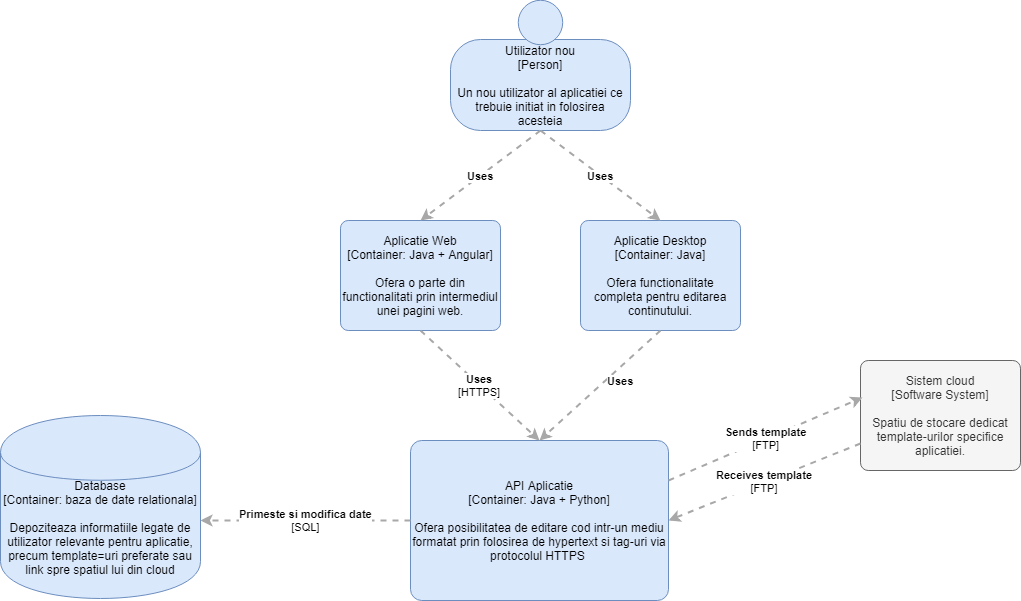

The diagram above was exported from draw.io. Its source (the exported page's mxGraphModel, read from the mxfile embedded in the PNG):
<mxGraphModel dx="1394" dy="867" grid="1" gridSize="10" guides="1" tooltips="1" connect="1" arrows="1" fold="1" page="1" pageScale="1" pageWidth="1169" pageHeight="827" math="0" shadow="0">
  <root>
    <mxCell id="0" />
    <mxCell id="1" parent="0" />
    <mxCell id="v_KfX6A1vFgByJU3tXm7-1" value="" style="group;rounded=0;labelBackgroundColor=none;fillColor=none;fontColor=#000000;align=center;html=1;" parent="1" vertex="1" connectable="0">
      <mxGeometry x="520" y="20" width="180" height="130" as="geometry" />
      <C4Person as="c4" />
    </mxCell>
    <object label="&lt;div&gt;Utilizator nou&lt;/div&gt;&lt;div&gt;[Person]&lt;/div&gt;&lt;div&gt;&lt;br&gt;&lt;/div&gt;&lt;div&gt;Un nou utilizator al aplicatiei ce trebuie initiat in folosirea acesteia&lt;/div&gt;" placeholders="1" c4Name="name" c4Type="body" c4Description="Beschreibung" id="v_KfX6A1vFgByJU3tXm7-2">
      <mxCell style="rounded=1;whiteSpace=wrap;html=1;labelBackgroundColor=none;fillColor=#dae8fc;fontColor=#000000;align=center;arcSize=33;strokeColor=#6c8ebf;" parent="v_KfX6A1vFgByJU3tXm7-1" vertex="1">
        <mxGeometry y="39" width="180" height="91" as="geometry" />
        <C4Person as="c4" />
      </mxCell>
    </object>
    <mxCell id="v_KfX6A1vFgByJU3tXm7-3" value="" style="ellipse;whiteSpace=wrap;html=1;aspect=fixed;rounded=0;labelBackgroundColor=none;fillColor=#dae8fc;fontSize=12;fontColor=#000000;align=center;strokeColor=#6c8ebf;" parent="v_KfX6A1vFgByJU3tXm7-1" vertex="1">
      <mxGeometry x="68" width="44.44444444444444" height="44.44444444444444" as="geometry" />
      <C4Person as="c4" />
    </mxCell>
    <object label="&lt;div&gt;Sistem cloud&lt;/div&gt;&lt;div&gt;[Software System]&lt;/div&gt;&lt;div&gt;&lt;br&gt;&lt;/div&gt;&lt;div&gt;Spatiu de stocare dedicat template-urilor specifice aplicatiei.&lt;/div&gt;" placeholders="1" c4Name="name" c4Type="SoftwareSystem" c4Description="Beschreibung" id="v_KfX6A1vFgByJU3tXm7-4">
      <mxCell style="rounded=1;whiteSpace=wrap;html=1;labelBackgroundColor=none;fillColor=#f5f5f5;fontColor=#333333;align=center;arcSize=7;strokeColor=#666666;" parent="1" vertex="1">
        <mxGeometry x="930" y="380" width="160" height="110" as="geometry" />
        <C4SoftwareSystem as="c4" />
      </mxCell>
    </object>
    <object label="&lt;span&gt;Database&lt;/span&gt;&lt;div&gt;[Container:&amp;nbsp;baza de date relationala]&lt;/div&gt;&lt;div&gt;&lt;br&gt;&lt;/div&gt;&lt;div&gt;Depoziteaza informatiile legate de utilizator relevante pentru aplicatie, precum template=uri preferate sau link spre spatiul lui din cloud&lt;/div&gt;" placeholders="1" c4Type="Database" c4Technology="technology" c4Description="Beschreibung" id="v_KfX6A1vFgByJU3tXm7-5">
      <mxCell style="shape=cylinder;whiteSpace=wrap;html=1;boundedLbl=1;rounded=0;labelBackgroundColor=none;fillColor=#dae8fc;fontSize=12;fontColor=#000000;align=center;strokeColor=#6c8ebf;" parent="1" vertex="1">
        <mxGeometry x="70" y="435" width="200" height="183" as="geometry" />
        <C4Database as="c4" />
      </mxCell>
    </object>
    <object label="Aplicatie Desktop&lt;div&gt;[Container: Java]&lt;/div&gt;&lt;div&gt;&lt;br&gt;&lt;/div&gt;&lt;div&gt;Ofera functionalitate completa pentru editarea continutului.&lt;/div&gt;" placeholders="1" c4Name="name" c4Type="SoftwareSystem" c4Description="Beschreibung" id="v_KfX6A1vFgByJU3tXm7-6">
      <mxCell style="rounded=1;whiteSpace=wrap;html=1;labelBackgroundColor=none;fillColor=#dae8fc;fontColor=#000000;align=center;arcSize=7;strokeColor=#6c8ebf;" parent="1" vertex="1">
        <mxGeometry x="650" y="240" width="160" height="110" as="geometry" />
        <C4SoftwareSystem as="c4" />
      </mxCell>
    </object>
    <object label="&lt;div style=&quot;text-align: left&quot;&gt;&lt;div style=&quot;text-align: center&quot;&gt;&lt;b&gt;Uses&lt;/b&gt;&lt;/div&gt;&lt;/div&gt;" c4Type="Relationship" c4Description="Beschreibung" c4Technology="technology" id="v_KfX6A1vFgByJU3tXm7-7">
      <mxCell style="edgeStyle=none;rounded=0;html=1;entryX=0.5;entryY=0;jettySize=auto;orthogonalLoop=1;strokeColor=#A8A8A8;strokeWidth=2;fontColor=#000000;jumpStyle=none;dashed=1;exitX=0.5;exitY=1;exitDx=0;exitDy=0;entryDx=0;entryDy=0;" parent="1" source="v_KfX6A1vFgByJU3tXm7-2" target="v_KfX6A1vFgByJU3tXm7-6" edge="1">
        <mxGeometry width="160" relative="1" as="geometry">
          <mxPoint x="70" y="640" as="sourcePoint" />
          <mxPoint x="230" y="640" as="targetPoint" />
        </mxGeometry>
        <C4Relationship as="c4" />
      </mxCell>
    </object>
    <object label="Aplicatie Web&lt;div&gt;[Container: Java + Angular]&lt;/div&gt;&lt;div&gt;&lt;br&gt;&lt;/div&gt;&lt;div&gt;Ofera o parte din functionalitati prin intermediul unei pagini web.&lt;/div&gt;" placeholders="1" c4Name="name" c4Type="SoftwareSystem" c4Description="Beschreibung" id="v_KfX6A1vFgByJU3tXm7-8">
      <mxCell style="rounded=1;whiteSpace=wrap;html=1;labelBackgroundColor=none;fillColor=#dae8fc;fontColor=#000000;align=center;arcSize=7;strokeColor=#6c8ebf;" parent="1" vertex="1">
        <mxGeometry x="410" y="240" width="160" height="110" as="geometry" />
        <C4SoftwareSystem as="c4" />
      </mxCell>
    </object>
    <object label="&lt;div style=&quot;text-align: left&quot;&gt;&lt;div style=&quot;text-align: center&quot;&gt;&lt;b&gt;Uses&lt;/b&gt;&lt;/div&gt;&lt;/div&gt;" c4Type="Relationship" c4Description="Beschreibung" c4Technology="technology" id="v_KfX6A1vFgByJU3tXm7-9">
      <mxCell style="edgeStyle=none;rounded=0;html=1;entryX=0.5;entryY=0;jettySize=auto;orthogonalLoop=1;strokeColor=#A8A8A8;strokeWidth=2;fontColor=#000000;jumpStyle=none;dashed=1;exitX=0.5;exitY=1;exitDx=0;exitDy=0;entryDx=0;entryDy=0;" parent="1" source="v_KfX6A1vFgByJU3tXm7-2" target="v_KfX6A1vFgByJU3tXm7-8" edge="1">
        <mxGeometry width="160" relative="1" as="geometry">
          <mxPoint x="619.8571428571431" y="159.71428571428578" as="sourcePoint" />
          <mxPoint x="739.8571428571431" y="249.71428571428578" as="targetPoint" />
        </mxGeometry>
        <C4Relationship as="c4" />
      </mxCell>
    </object>
    <object label="API Aplicatie&lt;div&gt;[Container: Java + Python]&lt;/div&gt;&lt;div&gt;&lt;br&gt;&lt;/div&gt;&lt;div&gt;Ofera posibilitatea de editare cod intr-un mediu formatat prin folosirea de hypertext si tag-uri via protocolul HTTPS&amp;nbsp;&lt;/div&gt;" placeholders="1" c4Name="name" c4Type="SoftwareSystem" c4Description="Beschreibung" id="v_KfX6A1vFgByJU3tXm7-10">
      <mxCell style="rounded=1;whiteSpace=wrap;html=1;labelBackgroundColor=none;fillColor=#dae8fc;fontColor=#000000;align=center;arcSize=7;strokeColor=#6c8ebf;" parent="1" vertex="1">
        <mxGeometry x="480" y="460" width="258" height="160" as="geometry" />
        <C4SoftwareSystem as="c4" />
      </mxCell>
    </object>
    <object label="&lt;div style=&quot;text-align: left&quot;&gt;&lt;div style=&quot;text-align: center&quot;&gt;&lt;b&gt;Uses&lt;/b&gt;&lt;/div&gt;&lt;div style=&quot;text-align: center&quot;&gt;[HTTPS]&lt;/div&gt;&lt;/div&gt;" c4Type="Relationship" c4Description="Beschreibung" c4Technology="technology" id="v_KfX6A1vFgByJU3tXm7-11">
      <mxCell style="edgeStyle=none;rounded=0;html=1;entryX=0.5;entryY=0;jettySize=auto;orthogonalLoop=1;strokeColor=#A8A8A8;strokeWidth=2;fontColor=#000000;jumpStyle=none;dashed=1;exitX=0.5;exitY=1;exitDx=0;exitDy=0;entryDx=0;entryDy=0;" parent="1" source="v_KfX6A1vFgByJU3tXm7-8" target="v_KfX6A1vFgByJU3tXm7-10" edge="1">
        <mxGeometry width="160" relative="1" as="geometry">
          <mxPoint x="70" y="640" as="sourcePoint" />
          <mxPoint x="230" y="640" as="targetPoint" />
        </mxGeometry>
        <C4Relationship as="c4" />
      </mxCell>
    </object>
    <object label="&lt;div style=&quot;text-align: left&quot;&gt;&lt;div style=&quot;text-align: center&quot;&gt;&lt;b&gt;Uses&lt;/b&gt;&lt;/div&gt;&lt;/div&gt;" c4Type="Relationship" c4Description="Beschreibung" c4Technology="technology" id="v_KfX6A1vFgByJU3tXm7-12">
      <mxCell style="edgeStyle=none;rounded=0;html=1;entryX=0.5;entryY=0;jettySize=auto;orthogonalLoop=1;strokeColor=#A8A8A8;strokeWidth=2;fontColor=#000000;jumpStyle=none;dashed=1;exitX=0.5;exitY=1;exitDx=0;exitDy=0;entryDx=0;entryDy=0;" parent="1" source="v_KfX6A1vFgByJU3tXm7-6" target="v_KfX6A1vFgByJU3tXm7-10" edge="1">
        <mxGeometry x="-0.2273" y="11" width="160" relative="1" as="geometry">
          <mxPoint x="70" y="640" as="sourcePoint" />
          <mxPoint x="230" y="640" as="targetPoint" />
          <mxPoint x="-1" as="offset" />
        </mxGeometry>
        <C4Relationship as="c4" />
      </mxCell>
    </object>
    <object label="&lt;div style=&quot;text-align: left&quot;&gt;&lt;div style=&quot;text-align: center&quot;&gt;&lt;b&gt;Sends template&lt;/b&gt;&lt;/div&gt;&lt;div style=&quot;text-align: center&quot;&gt;[FTP]&lt;/div&gt;&lt;/div&gt;" c4Type="Relationship" c4Description="Beschreibung" c4Technology="technology" id="v_KfX6A1vFgByJU3tXm7-13">
      <mxCell style="edgeStyle=none;rounded=0;html=1;entryX=0.012;entryY=0.34;jettySize=auto;orthogonalLoop=1;strokeColor=#A8A8A8;strokeWidth=2;fontColor=#000000;jumpStyle=none;dashed=1;entryDx=0;entryDy=0;entryPerimeter=0;exitX=1;exitY=0.25;exitDx=0;exitDy=0;" parent="1" source="v_KfX6A1vFgByJU3tXm7-10" target="v_KfX6A1vFgByJU3tXm7-4" edge="1">
        <mxGeometry width="160" relative="1" as="geometry">
          <mxPoint x="70" y="640" as="sourcePoint" />
          <mxPoint x="230" y="640" as="targetPoint" />
        </mxGeometry>
        <C4Relationship as="c4" />
      </mxCell>
    </object>
    <object label="&lt;div style=&quot;text-align: left&quot;&gt;&lt;div style=&quot;text-align: center&quot;&gt;&lt;b&gt;Receives template&lt;/b&gt;&lt;/div&gt;&lt;div style=&quot;text-align: center&quot;&gt;[FTP]&lt;/div&gt;&lt;/div&gt;" c4Type="Relationship" c4Description="Beschreibung" c4Technology="technology" id="v_KfX6A1vFgByJU3tXm7-14">
      <mxCell style="edgeStyle=none;rounded=0;html=1;entryX=1;entryY=0.5;jettySize=auto;orthogonalLoop=1;strokeColor=#A8A8A8;strokeWidth=2;fontColor=#000000;jumpStyle=none;dashed=1;entryDx=0;entryDy=0;exitX=0;exitY=0.75;exitDx=0;exitDy=0;" parent="1" source="v_KfX6A1vFgByJU3tXm7-4" target="v_KfX6A1vFgByJU3tXm7-10" edge="1">
        <mxGeometry width="160" relative="1" as="geometry">
          <mxPoint x="770" y="510" as="sourcePoint" />
          <mxPoint x="941.2857142857142" y="426.8571428571429" as="targetPoint" />
        </mxGeometry>
        <C4Relationship as="c4" />
      </mxCell>
    </object>
    <object label="&lt;div style=&quot;text-align: left&quot;&gt;&lt;div style=&quot;text-align: center&quot;&gt;&lt;b&gt;Primeste si modifica date&lt;/b&gt;&lt;/div&gt;&lt;div style=&quot;text-align: center&quot;&gt;[SQL]&lt;/div&gt;&lt;/div&gt;" c4Type="Relationship" c4Description="Beschreibung" c4Technology="technology" id="v_KfX6A1vFgByJU3tXm7-15">
      <mxCell style="edgeStyle=none;rounded=0;html=1;entryX=1.001;entryY=0.572;jettySize=auto;orthogonalLoop=1;strokeColor=#A8A8A8;strokeWidth=2;fontColor=#000000;jumpStyle=none;dashed=1;exitX=0;exitY=0.5;exitDx=0;exitDy=0;entryDx=0;entryDy=0;entryPerimeter=0;" parent="1" source="v_KfX6A1vFgByJU3tXm7-10" target="v_KfX6A1vFgByJU3tXm7-5" edge="1">
        <mxGeometry width="160" relative="1" as="geometry">
          <mxPoint x="70" y="640" as="sourcePoint" />
          <mxPoint x="230" y="640" as="targetPoint" />
        </mxGeometry>
        <C4Relationship as="c4" />
      </mxCell>
    </object>
  </root>
</mxGraphModel>